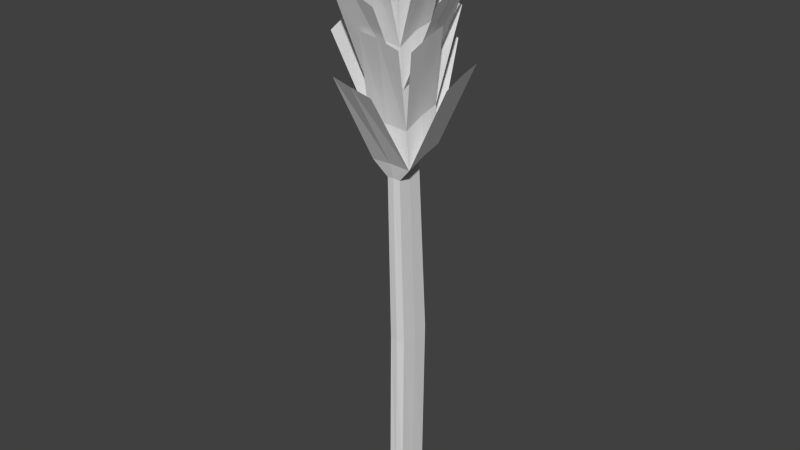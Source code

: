 # Source: wheat.blend  (saved by Blender 2.62.0; exported with 4.5.12 LTS)
import bpy
from mathutils import Matrix  # noqa: F401  (used for matrix-valued properties, if any)

bpy.ops.wm.read_factory_settings(use_empty=True)
scene = bpy.context.scene
scene.name = 'Scene'

# ---- collections
col_collection_1 = bpy.data.collections.new('Collection 1'); scene.collection.children.link(col_collection_1)

# ---- world
world_world = bpy.data.worlds.new('World'); scene.world = world_world
world_world.color = (0.05088, 0.05088, 0.05088)
world_world.use_sun_shadow = False
world_world.sun_shadow_jitter_overblur = 0.0
world_world.cycles.sampling_method = 'MANUAL'
world_world.cycles.sample_map_resolution = 256

# ---- meshes
me_cube = bpy.data.meshes.new('Cube')
me_cube.from_pydata([(0.2933, 0.4794, -1.026), (0.2933, -0.694, -1.026), (-0.2933, -0.694, -1.026), (-0.2933, 0.4794, -1.026), (-6.123e-08, -0.7073, -1.026), (0.3, -0.1073, -1.026), (1.596e-08, 0.4927, -1.026), (-0.3, -0.1073, -1.026), (0.3, -0.617, 0.1771), (0.3, 0.5794, 0.2037), (-0.3, -0.617, 0.1771), (-0.3, 0.5794, 0.2037), (0.32, -0.01873, 0.1902), (-1.307e-07, -0.6568, 0.1761), (-0.32, -0.01873, 0.1902), (3.861e-08, 0.6194, 0.2044), (0.2564, -0.7983, 1.347), (0.2564, 0.2069, 1.406), (-0.2564, -0.7983, 1.347), (-0.2564, 0.2069, 1.406), (0.2679, -0.302, 1.385), (-1.469e-07, -0.8272, 1.355), (-0.2679, -0.302, 1.385), (2.859e-08, 0.2232, 1.416), (-0.8033, -0.1938, 1.506), (-1.006e-07, -0.8713, 2.635), (-2.078, -0.03698, 2.065), (-2.044, -0.781, 2.009), (-2.044, 0.7259, 2.096), (-1.576, -0.4221, 2.352), (-1.576, -1.929, 2.265), (-1.611, -1.185, 2.322), (-0.7968, -0.3488, 1.768), (-0.7904, -0.5039, 2.03), (-1.921, -0.3471, 2.567), (-1.886, -1.091, 2.51), (-1.886, 0.4158, 2.598), (-1.653, -0.2049, 2.82), (-1.653, -1.712, 2.733), (-1.688, -0.9679, 2.79), (-0.7839, -0.659, 2.292), (-0.7774, -0.8141, 2.555), (-1.473, -0.3371, 2.968), (-1.439, -1.081, 2.911), (-1.439, 0.4258, 2.999), (-0.5335, -2.043, 2.948), (1.016, -2.043, 2.891), (0.2429, -2.077, 2.933), (-4.134e-07, -1.576, 2.511), (-0.7601, -1.54, 2.485), (-0.7623, -1.39, 2.226), (-3.939e-07, -1.427, 2.248), (0.09518, -2.291, 2.768), (0.8682, -2.257, 2.726), (-0.6811, -2.257, 2.783), (-0.8947, -2.49, 2.53), (0.6509, -2.49, 2.493), (-0.1257, -2.524, 2.555), (-3.745e-07, -1.279, 1.985), (-0.7644, -1.239, 1.967), (-0.7666, -1.088, 1.708), (-3.551e-07, -1.13, 1.723), (0.5847, -2.214, 2.307), (1.358, -2.18, 2.265), (-0.1916, -2.18, 2.322), (-0.8719, -2.647, 2.052), (0.671, -2.647, 1.988), (-0.1085, -2.682, 2.022), (-3.357e-07, -0.9811, 1.46), (-0.7688, -0.9378, 1.449), (0.7688, -0.9378, 1.449), (0.7666, -1.088, 1.708), (0.7644, -1.239, 1.967), (0.7623, -1.39, 2.226), (0.7601, -1.54, 2.485), (1.499, 0.4281, 2.988), (1.499, -1.079, 2.901), (1.534, -0.3348, 2.957), (0.7774, -0.8141, 2.555), (0.7839, -0.659, 2.292), (1.748, -0.9655, 2.779), (1.713, -1.71, 2.722), (1.713, -0.2026, 2.809), (1.946, 0.4181, 2.587), (1.946, -1.089, 2.5), (1.981, -0.3448, 2.556), (0.7904, -0.5039, 2.03), (0.7968, -0.3488, 1.768), (1.671, -1.183, 2.311), (1.636, -1.927, 2.254), (1.636, -0.4198, 2.341), (2.104, 0.7283, 2.085), (2.104, -0.7787, 1.998), (2.139, -0.03464, 2.055), (0.8033, -0.1938, 1.506), (0.7601, -0.05017, 2.571), (0.7623, 0.1047, 2.313), (0.7644, 0.2595, 2.054), (0.7666, 0.4143, 1.795), (0.7688, 0.5692, 1.536), (-0.7688, 0.5692, 1.536), (1.906e-07, 0.5936, 1.551), (-0.1085, 1.652, 2.176), (0.671, 1.657, 2.141), (-0.8719, 1.585, 2.204), (-0.1916, 0.8279, 2.451), (1.358, 0.8913, 2.395), (0.5847, 0.8786, 2.437), (1.931e-07, 0.4321, 1.813), (-0.7666, 0.4143, 1.795), (-0.7644, 0.2595, 2.054), (1.956e-07, 0.2707, 2.075), (-0.1257, 0.9075, 2.692), (0.6509, 0.9423, 2.63), (-0.8947, 0.9011, 2.666), (-0.6811, 0.3921, 2.906), (0.8682, 0.4555, 2.85), (0.09518, 0.4429, 2.892), (1.981e-07, 0.1092, 2.337), (-0.7623, 0.1047, 2.313), (-0.7601, -0.05017, 2.571), (2.006e-07, -0.05224, 2.599), (0.2429, 0.05019, 3.046), (1.016, 0.06286, 3.003), (-0.5335, -0.0005699, 3.059)], [], [(0, 9, 12, 5), (5, 12, 8, 1), (1, 8, 13, 4), (4, 13, 10, 2), (2, 10, 14, 7), (7, 14, 11, 3), (9, 0, 6, 15), (15, 6, 3, 11), (9, 17, 20, 12), (12, 20, 16, 8), (8, 16, 21, 13), (13, 21, 18, 10), (10, 18, 22, 14), (14, 22, 19, 11), (17, 9, 15, 23), (23, 15, 11, 19), (23, 19, 100, 101), (17, 23, 101, 99), (19, 22, 24, 100), (22, 18, 69, 24), (18, 21, 68, 69), (21, 16, 70, 68), (16, 20, 94, 70), (20, 17, 99, 94), (78, 25, 48, 74), (25, 41, 49, 48), (95, 121, 25, 78), (121, 120, 41, 25), (121, 118, 119, 120), (118, 111, 110, 119), (111, 108, 109, 110), (108, 101, 100, 109), (95, 96, 118, 121), (96, 97, 111, 118), (97, 98, 108, 111), (98, 99, 101, 108), (24, 32, 109, 100), (32, 33, 110, 109), (33, 40, 119, 110), (40, 41, 120, 119), (69, 60, 32, 24), (60, 59, 33, 32), (59, 50, 40, 33), (50, 49, 41, 40), (68, 61, 60, 69), (61, 58, 59, 60), (58, 51, 50, 59), (51, 48, 49, 50), (70, 71, 61, 68), (71, 72, 58, 61), (72, 73, 51, 58), (73, 74, 48, 51), (94, 87, 71, 70), (87, 86, 72, 71), (86, 79, 73, 72), (79, 78, 74, 73), (99, 98, 87, 94), (98, 97, 86, 87), (97, 96, 79, 86), (96, 95, 78, 79), (69, 27, 26, 24), (24, 26, 28, 100), (32, 31, 29, 109), (60, 30, 31, 32), (59, 35, 34, 33), (33, 34, 36, 110), (40, 39, 37, 119), (50, 38, 39, 40), (49, 43, 42, 41), (41, 42, 44, 120), (48, 47, 45, 49), (74, 46, 47, 48), (73, 53, 52, 51), (51, 52, 54, 50), (58, 57, 55, 59), (72, 56, 57, 58), (71, 63, 62, 61), (61, 62, 64, 60), (68, 67, 65, 69), (70, 66, 67, 68), (78, 95, 75, 77), (74, 78, 77, 76), (73, 79, 80, 81), (79, 96, 82, 80), (86, 97, 83, 85), (72, 86, 85, 84), (71, 87, 88, 89), (87, 98, 90, 88), (94, 99, 91, 93), (70, 94, 93, 92), (99, 101, 102, 103), (101, 100, 104, 102), (108, 109, 105, 107), (98, 108, 107, 106), (97, 111, 112, 113), (111, 110, 114, 112), (118, 119, 115, 117), (96, 118, 117, 116), (95, 121, 122, 123), (121, 120, 124, 122)])
_uv = me_cube.uv_layers.new(name='UVMap')
_uv.uv.foreach_set('vector', [1.0, 0.0, 1.0, 0.5, 0.75, 0.5, 0.75, 0.0, 0.75, 0.0, 0.75, 0.5, 0.5, 0.5, 0.5, 0.0, 0.75, 0.5, 0.75, 0.0, 1.0, 0.0, 1.0, 0.5, 0.5, 0.5, 0.5, 0.0, 0.75, 0.0, 0.75, 0.5, 1.0, 0.0, 1.0, 0.5, 0.75, 0.5, 0.75, 0.0, 0.75, 0.0, 0.75, 0.5, 0.5, 0.5, 0.5, 0.0, 0.75, 0.0, 0.75, 0.5, 0.5, 0.5, 0.5, 0.0, 1.0, 0.0, 1.0, 0.5, 0.75, 0.5, 0.75, 0.0, 1.0, 0.5, 1.0, 1.0, 0.75, 1.0, 0.75, 0.5, 0.75, 0.5, 0.75, 1.0, 0.5, 1.0, 0.5, 0.5, 0.75, 1.0, 0.75, 0.5, 1.0, 0.5, 1.0, 1.0, 0.5, 1.0, 0.5, 0.5, 0.75, 0.5, 0.75, 1.0, 1.0, 0.5, 1.0, 1.0, 0.75, 1.0, 0.75, 0.5, 0.75, 0.5, 0.75, 1.0, 0.5, 1.0, 0.5, 0.5, 0.75, 0.5, 0.75, 1.0, 0.5, 1.0, 0.5, 0.5, 1.0, 0.5, 1.0, 1.0, 0.75, 1.0, 0.75, 0.5, 0.25, 0.25, 0.5, 0.25, 0.5, 0.5, 0.25, 0.5, 0.0, 0.25, 0.25, 0.25, 0.25, 0.5, 0.0, 0.5, 0.5, 0.5, 0.25, 0.5, 0.25, 0.25, 0.5, 0.25, 0.25, 0.5, 0.0, 0.5, 0.0, 0.25, 0.25, 0.25, 0.5, 0.5, 0.25, 0.5, 0.25, 0.25, 0.5, 0.25, 0.25, 0.5, 0.0, 0.5, 0.0, 0.25, 0.25, 0.25, 0.25, 0.25, 0.25, 0.5, 0.0, 0.5, 0.0, 0.25, 0.5, 0.25, 0.5, 0.5, 0.25, 0.5, 0.25, 0.25, 0.5, 0.25, 0.25, 0.25, 0.25, 0.0, 0.5, 0.0, 0.25, 0.25, 0.0, 0.25, 0.0, 0.0, 0.25, 0.0, 0.5, 0.5, 0.25, 0.5, 0.25, 0.25, 0.5, 0.25, 0.25, 0.5, 0.0, 0.5, 0.0, 0.25, 0.25, 0.25, 0.7812, 1.0, 0.7812, 0.875, 1.0, 0.875, 1.0, 1.0, 0.7812, 0.875, 0.7812, 0.75, 1.0, 0.75, 1.0, 0.875, 0.7812, 0.75, 0.7813, 0.625, 1.0, 0.625, 1.0, 0.75, 0.7813, 0.625, 0.7812, 0.5, 1.0, 0.5, 1.0, 0.625, 0.5, 1.0, 0.5, 0.875, 0.7812, 0.875, 0.7812, 1.0, 0.5, 0.875, 0.5, 0.75, 0.7812, 0.75, 0.7812, 0.875, 0.5, 0.75, 0.5, 0.625, 0.7812, 0.625, 0.7812, 0.75, 0.5, 0.625, 0.5, 0.5, 0.7812, 0.5, 0.7812, 0.625, 0.7812, 0.5, 0.7812, 0.625, 0.5, 0.625, 0.5, 0.5, 0.7812, 0.625, 0.7812, 0.75, 0.5, 0.75, 0.5, 0.625, 0.7812, 0.75, 0.7813, 0.875, 0.5, 0.875, 0.5, 0.75, 0.7813, 0.875, 0.7812, 1.0, 0.5, 1.0, 0.5, 0.875, 1.0, 0.5, 1.0, 0.625, 0.7812, 0.625, 0.7812, 0.5, 1.0, 0.625, 1.0, 0.75, 0.7812, 0.75, 0.7812, 0.625, 1.0, 0.75, 1.0, 0.875, 0.7812, 0.875, 0.7812, 0.75, 1.0, 0.875, 1.0, 1.0, 0.7812, 1.0, 0.7812, 0.875, 0.7812, 0.5, 0.7812, 0.625, 0.5, 0.625, 0.5, 0.5, 0.7812, 0.625, 0.7812, 0.75, 0.5, 0.75, 0.5, 0.625, 0.7812, 0.75, 0.7812, 0.875, 0.5, 0.875, 0.5, 0.75, 0.7812, 0.875, 0.7812, 1.0, 0.5, 1.0, 0.5, 0.875, 1.0, 0.5, 1.0, 0.625, 0.7812, 0.625, 0.7812, 0.5, 1.0, 0.625, 1.0, 0.75, 0.7812, 0.75, 0.7812, 0.625, 1.0, 0.75, 1.0, 0.875, 0.7812, 0.875, 0.7812, 0.75, 1.0, 0.875, 1.0, 1.0, 0.7812, 1.0, 0.7812, 0.875, 0.7812, 0.5, 0.7812, 0.625, 0.5, 0.625, 0.5, 0.5, 0.7812, 0.625, 0.7812, 0.75, 0.5, 0.75, 0.5, 0.625, 0.7812, 0.75, 0.7812, 0.875, 0.5, 0.875, 0.5, 0.75, 0.7812, 0.875, 0.7812, 1.0, 0.5, 1.0, 0.5, 0.875, 1.0, 0.5, 1.0, 0.625, 0.7812, 0.625, 0.7812, 0.5, 1.0, 0.625, 1.0, 0.75, 0.7813, 0.75, 0.7812, 0.625, 1.0, 0.75, 1.0, 0.875, 0.7812, 0.875, 0.7813, 0.75, 1.0, 0.875, 1.0, 1.0, 0.7812, 1.0, 0.7812, 0.875, 0.0, 0.5, 0.0, 1.0, 0.25, 1.0, 0.25, 0.5, 0.25, 0.5, 0.25, 1.0, 0.5, 1.0, 0.5, 0.5, 0.25, 0.5, 0.25, 1.0, 0.5, 1.0, 0.5, 0.5, 0.0, 0.5, 0.0, 1.0, 0.25, 1.0, 0.25, 0.5, 0.0, 0.5, 0.0, 1.0, 0.25, 1.0, 0.25, 0.5, 0.25, 0.5, 0.25, 1.0, 0.5, 1.0, 0.5, 0.5, 0.25, 0.5, 0.25, 1.0, 0.5, 1.0, 0.5, 0.5, 0.0, 0.5, 0.0, 1.0, 0.25, 1.0, 0.25, 0.5, 0.0, 0.5, 0.0, 1.0, 0.25, 1.0, 0.25, 0.5, 0.25, 0.5, 0.25, 1.0, 0.5, 1.0, 0.5, 0.5, 0.25, 0.5, 0.25, 1.0, 0.5, 1.0, 0.5, 0.5, 0.0, 0.5, 0.0, 1.0, 0.25, 1.0, 0.25, 0.5, 0.0, 0.5, 0.0, 1.0, 0.25, 1.0, 0.25, 0.5, 0.25, 0.5, 0.25, 1.0, 0.5, 1.0, 0.5, 0.5, 0.25, 0.5, 0.25, 1.0, 0.5, 1.0, 0.5, 0.5, 0.0, 0.5, 0.0, 1.0, 0.25, 1.0, 0.25, 0.5, 0.0, 0.5, 0.0, 1.0, 0.25, 1.0, 0.25, 0.5, 0.25, 0.5, 0.25, 1.0, 0.5, 1.0, 0.5, 0.5, 0.25, 0.5, 0.25, 1.0, 0.5, 1.0, 0.5, 0.5, 0.0, 0.5, 0.0, 1.0, 0.25, 1.0, 0.25, 0.5, 0.25, 0.5, 0.5, 0.5, 0.5, 1.0, 0.25, 1.0, 0.0, 0.5, 0.25, 0.5, 0.25, 1.0, 0.0, 1.0, 0.0, 0.5, 0.25, 0.5, 0.25, 1.0, 0.0, 1.0, 0.25, 0.5, 0.5, 0.5, 0.5, 1.0, 0.25, 1.0, 0.25, 0.5, 0.5, 0.5, 0.5, 1.0, 0.25, 1.0, 0.0, 0.5, 0.25, 0.5, 0.25, 1.0, 0.0, 1.0, 0.0, 0.5, 0.25, 0.5, 0.25, 1.0, 0.0, 1.0, 0.25, 0.5, 0.5, 0.5, 0.5, 1.0, 0.25, 1.0, 0.25, 0.5, 0.5, 0.5, 0.5, 1.0, 0.25, 1.0, 0.0, 0.5, 0.25, 0.5, 0.25, 1.0, 0.0, 1.0, 0.0, 0.5, 0.25, 0.5, 0.25, 1.0, 0.0, 1.0, 0.25, 0.5, 0.5, 0.5, 0.5, 1.0, 0.25, 1.0, 0.25, 0.5, 0.5, 0.5, 0.5, 1.0, 0.25, 1.0, 0.0, 0.5, 0.25, 0.5, 0.25, 1.0, 0.0, 1.0, 0.0, 0.5, 0.25, 0.5, 0.25, 1.0, 0.0, 1.0, 0.25, 0.5, 0.5, 0.5, 0.5, 1.0, 0.25, 1.0, 0.25, 0.5, 0.5, 0.5, 0.5, 1.0, 0.25, 1.0, 0.0, 0.5, 0.25, 0.5, 0.25, 1.0, 0.0, 1.0, 0.0, 0.5, 0.25, 0.5, 0.25, 1.0, 0.0, 1.0, 0.25, 0.5, 0.5, 0.5, 0.5, 1.0, 0.25, 1.0])
me_cube.use_remesh_preserve_volume = False
me_cube.use_remesh_preserve_attributes = False
me_cube.use_mirror_vertex_groups = False
me_cube.update()

# ---- objects
ob_wheat = bpy.data.objects.new('wheat', me_cube)

# ---- transforms, parenting, visibility, modifiers, constraints
ob_wheat.location = (0.0, 0.0, 0.343)
ob_wheat.scale = (0.06286, 0.06286, 0.3431)
ob_wheat.lineart.crease_threshold = 0.0

# ---- collection membership
col_collection_1.objects.link(ob_wheat)

# ---- scene / render settings (as saved in the file)
scene.frame_start = 1; scene.frame_end = 250; scene.frame_set(1)
scene.render.engine = 'BLENDER_EEVEE_NEXT'
scene.render.image_settings.color_mode = 'RGB'
scene.render.image_settings.compression = 90
scene.render.resolution_percentage = 50
scene.render.dither_intensity = 0.0
scene.render.bake_margin = 2
scene.render.bake_bias = 0.0
scene.cycles.use_denoising = False
scene.cycles.samples = 10
scene.cycles.sampling_pattern = 'TABULATED_SOBOL'
scene.cycles.light_sampling_threshold = 0.0
scene.cycles.use_adaptive_sampling = False
scene.cycles.use_light_tree = False
scene.cycles.blur_glossy = 0.0
scene.cycles.volume_bounces = 1
scene.cycles.pixel_filter_type = 'GAUSSIAN'
scene.cycles.sample_clamp_indirect = 0.0
scene.view_settings.view_transform = 'Standard'
bpy.context.view_layer.update()

# ---- added for rendering (the .blend has no active camera and no usable light): camera, sun
cam_auto = bpy.data.cameras.new('AutoCamera')
cam_auto.lens = 50.0
cam_auto.sensor_width = 36.0
cam_auto.clip_end = 1000.0
ob_auto_camera = bpy.data.objects.new('AutoCamera', cam_auto)
scene.collection.objects.link(ob_auto_camera)
ob_auto_camera.location = (1.34548, -1.64454, 1.76674)
ob_auto_camera.rotation_euler = (1.09748, -7.21219e-08, 0.694738)
scene.camera = ob_auto_camera
light_auto_sun = bpy.data.lights.new('AutoSun', 'SUN')
light_auto_sun.energy = 3.0
light_auto_sun.angle = 0.0523599
ob_auto_sun = bpy.data.objects.new('AutoSun', light_auto_sun)
scene.collection.objects.link(ob_auto_sun)
ob_auto_sun.rotation_euler = (0.872665, 0.174533, 0.523599)
bpy.context.view_layer.update()
